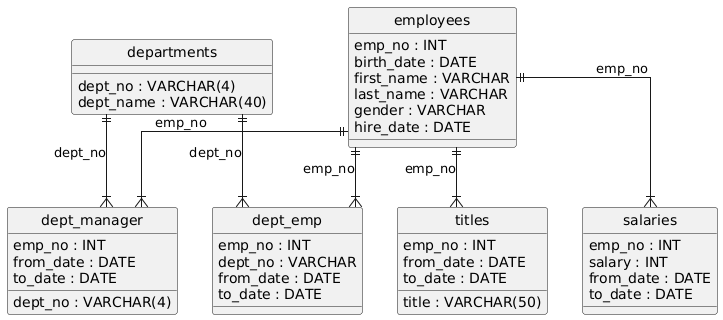

The diagram above was rendered by PlantUML. Its source (embedded in the PNG):
@startuml
hide circle
skinparam linetype ortho

entity "departments" as departments {
  dept_no : VARCHAR(4)
  dept_name : VARCHAR(40)
}

entity "employees" as employees {
  emp_no : INT
  birth_date : DATE
  first_name : VARCHAR
  last_name : VARCHAR
  gender : VARCHAR
  hire_date : DATE
}

entity "dept_manager" as dept_manager {
  dept_no : VARCHAR(4)
  emp_no : INT
  from_date : DATE
  to_date : DATE
}

entity "dept_emp" as dept_emp {
  emp_no : INT
  dept_no : VARCHAR
  from_date : DATE
  to_date : DATE
}

entity "titles" as titles {
  emp_no : INT
  title : VARCHAR(50)
  from_date : DATE
  to_date : DATE
}

entity "salaries" as salaries {
  emp_no : INT
  salary : INT
  from_date : DATE
  to_date : DATE
}

employees ||--|{ dept_manager : "emp_no"
departments ||--|{ dept_manager : "dept_no"
employees ||--|{ dept_emp : "emp_no"
departments ||--|{ dept_emp : "dept_no"
employees ||--|{ titles : "emp_no"
employees ||--|{ salaries : "emp_no"
@enduml